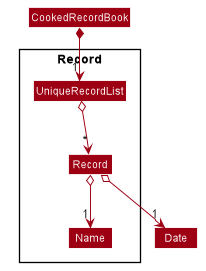

The diagram above was rendered by PlantUML. Its source (embedded in the PNG):
@startuml








skinparam BackgroundColor #FFFFFFF

skinparam Shadowing false

skinparam Class {
    FontColor #FFFFFF
    BorderThickness 1
    BorderColor #FFFFFF
    StereotypeFontColor #FFFFFF
    FontName Arial
}

skinparam Actor {
    BorderColor #000000
    Color #000000
    FontName Arial
}

skinparam Sequence {
    MessageAlign center
    BoxFontSize 15
    BoxPadding 0
    BoxFontColor #FFFFFF
    FontName Arial
}

skinparam Participant {
    FontColor #FFFFFFF
    Padding 20
}

skinparam MinClassWidth 50
skinparam ParticipantPadding 10
skinparam Shadowing false
skinparam DefaultTextAlignment center
skinparam packageStyle Rectangle

hide footbox
hide members
hide circle

skinparam arrowThickness 1.1
skinparam arrowColor #9D0012
skinparam classBackgroundColor #9D0012

class CookedRecordBook
class Date

Package Record {
    class UniqueRecordList
    class Record
    class Name
}


CookedRecordBook *-down->"1" UniqueRecordList
UniqueRecordList o--> "*" Record
Record o--> "1" Name
Record o--> "1" Date

@enduml